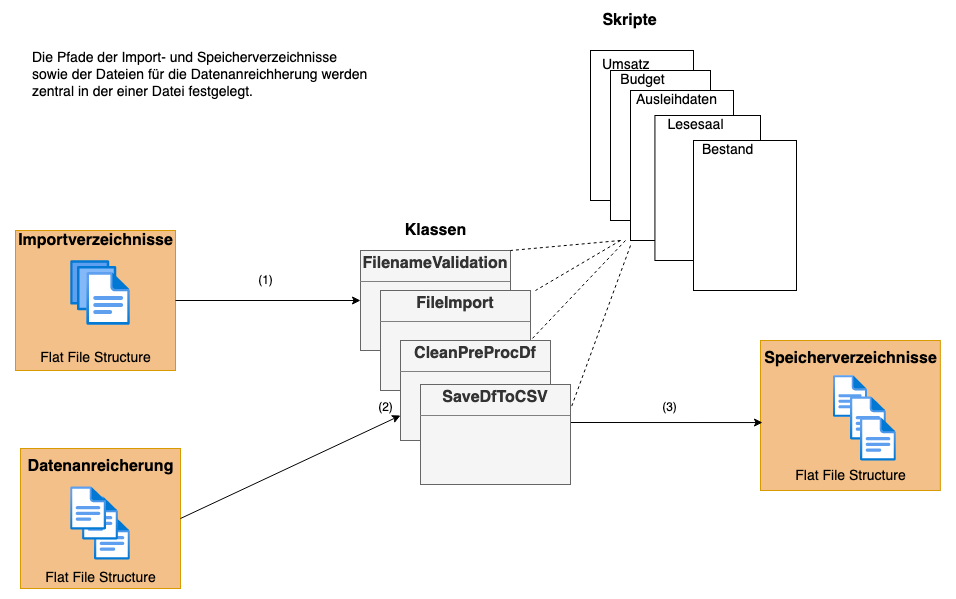

The diagram above was exported from draw.io. Its source (the exported page's mxGraphModel, read from the mxfile embedded in the PNG):
<mxGraphModel dx="1426" dy="938" grid="1" gridSize="10" guides="1" tooltips="1" connect="1" arrows="1" fold="1" page="1" pageScale="1" pageWidth="1169" pageHeight="827" math="0" shadow="0">
  <root>
    <mxCell id="0" />
    <mxCell id="1" parent="0" />
    <mxCell id="ytQAs59FZMe6gHFKSu_J-3" value="" style="rounded=0;whiteSpace=wrap;html=1;strokeColor=#d79b00;fillColor=#f3c089;" vertex="1" parent="1">
      <mxGeometry x="810" y="370" width="179.86" height="150" as="geometry" />
    </mxCell>
    <mxCell id="ytQAs59FZMe6gHFKSu_J-1" value="" style="rounded=0;whiteSpace=wrap;html=1;strokeColor=#d79b00;fillColor=#f3c089;" vertex="1" parent="1">
      <mxGeometry x="70" y="478" width="160" height="140" as="geometry" />
    </mxCell>
    <mxCell id="S6wq6bwm_WOeMFnioAJh-46" value="" style="aspect=fixed;html=1;points=[];align=center;image;fontSize=12;image=img/lib/azure2/general/File.svg;" parent="1" vertex="1">
      <mxGeometry x="144.01" y="546" width="35.71" height="44" as="geometry" />
    </mxCell>
    <mxCell id="S6wq6bwm_WOeMFnioAJh-1" value="" style="rounded=0;whiteSpace=wrap;html=1;strokeColor=#d79b00;fillColor=#f3c089;" parent="1" vertex="1">
      <mxGeometry x="65" y="260" width="160" height="140" as="geometry" />
    </mxCell>
    <mxCell id="vLUalFjTQQPMq9g8_NkP-8" value="&lt;div style=&quot;font-size: 16px&quot;&gt;&lt;font style=&quot;font-size: 16px&quot;&gt;Importverzeichnisse&lt;/font&gt;&lt;/div&gt;" style="text;html=1;align=center;verticalAlign=middle;resizable=0;points=[];autosize=1;fontStyle=1" parent="1" vertex="1">
      <mxGeometry x="60" y="260" width="170" height="20" as="geometry" />
    </mxCell>
    <mxCell id="vLUalFjTQQPMq9g8_NkP-9" value="&lt;font style=&quot;font-size: 16px&quot;&gt;Speicherverzeichnisse&lt;/font&gt;" style="text;html=1;align=center;verticalAlign=middle;resizable=0;points=[];autosize=1;fontStyle=1" parent="1" vertex="1">
      <mxGeometry x="804.93" y="378" width="190" height="20" as="geometry" />
    </mxCell>
    <mxCell id="vLUalFjTQQPMq9g8_NkP-48" value="&lt;p style=&quot;margin: 4px 0px 0px ; text-align: center ; font-size: 16px&quot;&gt;&lt;font style=&quot;font-size: 16px&quot;&gt;&lt;b&gt;FilenameValidation&lt;/b&gt;&lt;br&gt;&lt;/font&gt;&lt;/p&gt;&lt;hr style=&quot;font-size: 16px&quot; size=&quot;1&quot;&gt;&lt;div style=&quot;height: 2px ; font-size: 16px&quot;&gt;&lt;/div&gt;" style="verticalAlign=top;align=left;overflow=fill;fontSize=12;fontFamily=Helvetica;html=1;fillColor=#f5f5f5;strokeColor=#666666;fontColor=#333333;" parent="1" vertex="1">
      <mxGeometry x="410" y="280" width="150" height="100" as="geometry" />
    </mxCell>
    <mxCell id="vLUalFjTQQPMq9g8_NkP-56" value="" style="endArrow=classic;html=1;entryX=0;entryY=0.5;entryDx=0;entryDy=0;exitX=1;exitY=0.5;exitDx=0;exitDy=0;" parent="1" target="vLUalFjTQQPMq9g8_NkP-48" edge="1" source="S6wq6bwm_WOeMFnioAJh-1">
      <mxGeometry width="50" height="50" relative="1" as="geometry">
        <mxPoint x="183" y="331.03999999999996" as="sourcePoint" />
        <mxPoint x="320" y="560" as="targetPoint" />
      </mxGeometry>
    </mxCell>
    <mxCell id="ymFUpBONc64iVcqaRUfh-1" value="(1)" style="text;html=1;align=center;verticalAlign=middle;resizable=0;points=[];autosize=1;" parent="1" vertex="1">
      <mxGeometry x="300" y="300" width="30" height="20" as="geometry" />
    </mxCell>
    <mxCell id="ymFUpBONc64iVcqaRUfh-2" value="(2)" style="text;html=1;align=center;verticalAlign=middle;resizable=0;points=[];autosize=1;" parent="1" vertex="1">
      <mxGeometry x="420" y="427" width="30" height="20" as="geometry" />
    </mxCell>
    <mxCell id="ymFUpBONc64iVcqaRUfh-3" value="(3)" style="text;html=1;align=center;verticalAlign=middle;resizable=0;points=[];autosize=1;" parent="1" vertex="1">
      <mxGeometry x="704.43" y="427" width="30" height="20" as="geometry" />
    </mxCell>
    <mxCell id="ymFUpBONc64iVcqaRUfh-4" value="" style="endArrow=classic;html=1;entryX=0.011;entryY=0.547;entryDx=0;entryDy=0;entryPerimeter=0;" parent="1" edge="1" target="ytQAs59FZMe6gHFKSu_J-3">
      <mxGeometry width="50" height="50" relative="1" as="geometry">
        <mxPoint x="620" y="452" as="sourcePoint" />
        <mxPoint x="800" y="477.48" as="targetPoint" />
      </mxGeometry>
    </mxCell>
    <mxCell id="S6wq6bwm_WOeMFnioAJh-2" value="" style="aspect=fixed;html=1;points=[];align=center;image;fontSize=12;image=img/lib/azure2/general/Files.svg;" parent="1" vertex="1">
      <mxGeometry x="120.29" y="290" width="59.43" height="65" as="geometry" />
    </mxCell>
    <mxCell id="S6wq6bwm_WOeMFnioAJh-4" value="" style="aspect=fixed;html=1;points=[];align=center;image;fontSize=12;image=img/lib/azure2/general/File.svg;" parent="1" vertex="1">
      <mxGeometry x="882.88" y="405" width="34.09" height="42" as="geometry" />
    </mxCell>
    <mxCell id="S6wq6bwm_WOeMFnioAJh-5" value="" style="aspect=fixed;html=1;points=[];align=center;image;fontSize=12;image=img/lib/azure2/general/File.svg;" parent="1" vertex="1">
      <mxGeometry x="900" y="426" width="35.71" height="44" as="geometry" />
    </mxCell>
    <mxCell id="S6wq6bwm_WOeMFnioAJh-6" value="" style="aspect=fixed;html=1;points=[];align=center;image;fontSize=12;image=img/lib/azure2/general/File.svg;" parent="1" vertex="1">
      <mxGeometry x="910" y="447" width="35.71" height="44" as="geometry" />
    </mxCell>
    <mxCell id="S6wq6bwm_WOeMFnioAJh-20" value="" style="rounded=0;whiteSpace=wrap;html=1;" parent="1" vertex="1">
      <mxGeometry x="640" y="80" width="103" height="150" as="geometry" />
    </mxCell>
    <mxCell id="S6wq6bwm_WOeMFnioAJh-30" value="" style="endArrow=classic;html=1;entryX=0;entryY=0.75;entryDx=0;entryDy=0;exitX=1;exitY=0.5;exitDx=0;exitDy=0;" parent="1" target="ytQAs59FZMe6gHFKSu_J-8" edge="1" source="ytQAs59FZMe6gHFKSu_J-1">
      <mxGeometry width="50" height="50" relative="1" as="geometry">
        <mxPoint x="360" y="520" as="sourcePoint" />
        <mxPoint x="460" y="450" as="targetPoint" />
      </mxGeometry>
    </mxCell>
    <mxCell id="S6wq6bwm_WOeMFnioAJh-36" value="" style="endArrow=none;dashed=1;html=1;entryX=1;entryY=0.25;entryDx=0;entryDy=0;" parent="1" target="ytQAs59FZMe6gHFKSu_J-9" edge="1">
      <mxGeometry width="50" height="50" relative="1" as="geometry">
        <mxPoint x="680" y="275" as="sourcePoint" />
        <mxPoint x="580" y="415" as="targetPoint" />
      </mxGeometry>
    </mxCell>
    <mxCell id="S6wq6bwm_WOeMFnioAJh-38" value="" style="endArrow=none;dashed=1;html=1;entryX=1;entryY=0.5;entryDx=0;entryDy=0;" parent="1" target="ytQAs59FZMe6gHFKSu_J-7" edge="1">
      <mxGeometry width="50" height="50" relative="1" as="geometry">
        <mxPoint x="675" y="270" as="sourcePoint" />
        <mxPoint x="585" y="340" as="targetPoint" />
      </mxGeometry>
    </mxCell>
    <mxCell id="S6wq6bwm_WOeMFnioAJh-39" value="" style="endArrow=none;dashed=1;html=1;entryX=1;entryY=0;entryDx=0;entryDy=0;" parent="1" edge="1">
      <mxGeometry width="50" height="50" relative="1" as="geometry">
        <mxPoint x="670" y="270" as="sourcePoint" />
        <mxPoint x="585" y="320" as="targetPoint" />
      </mxGeometry>
    </mxCell>
    <mxCell id="S6wq6bwm_WOeMFnioAJh-40" value="" style="endArrow=none;dashed=1;html=1;entryX=1;entryY=0;entryDx=0;entryDy=0;" parent="1" target="vLUalFjTQQPMq9g8_NkP-48" edge="1">
      <mxGeometry width="50" height="50" relative="1" as="geometry">
        <mxPoint x="670" y="270" as="sourcePoint" />
        <mxPoint x="590" y="345" as="targetPoint" />
      </mxGeometry>
    </mxCell>
    <mxCell id="S6wq6bwm_WOeMFnioAJh-44" value="" style="aspect=fixed;html=1;points=[];align=center;image;fontSize=12;image=img/lib/azure2/general/File.svg;" parent="1" vertex="1">
      <mxGeometry x="132.14" y="526" width="35.71" height="44" as="geometry" />
    </mxCell>
    <mxCell id="S6wq6bwm_WOeMFnioAJh-45" value="" style="aspect=fixed;html=1;points=[];align=center;image;fontSize=12;image=img/lib/azure2/general/File.svg;" parent="1" vertex="1">
      <mxGeometry x="120.29" y="516" width="35.71" height="44" as="geometry" />
    </mxCell>
    <mxCell id="S6wq6bwm_WOeMFnioAJh-47" value="&lt;font style=&quot;font-size: 14px&quot;&gt;Flat File Structure&lt;/font&gt;" style="text;html=1;align=center;verticalAlign=middle;resizable=0;points=[];autosize=1;" parent="1" vertex="1">
      <mxGeometry x="80.00000000000001" y="378" width="130" height="20" as="geometry" />
    </mxCell>
    <mxCell id="S6wq6bwm_WOeMFnioAJh-51" value="&lt;font style=&quot;font-size: 16px&quot;&gt;Datenanreicherung&lt;/font&gt;" style="text;html=1;align=center;verticalAlign=middle;resizable=0;points=[];autosize=1;fontStyle=1" parent="1" vertex="1">
      <mxGeometry x="70" y="486" width="160" height="20" as="geometry" />
    </mxCell>
    <mxCell id="ytQAs59FZMe6gHFKSu_J-2" value="&lt;font style=&quot;font-size: 14px&quot;&gt;Flat File Structure&lt;/font&gt;" style="text;html=1;align=center;verticalAlign=middle;resizable=0;points=[];autosize=1;" vertex="1" parent="1">
      <mxGeometry x="84.99000000000001" y="598" width="130" height="20" as="geometry" />
    </mxCell>
    <mxCell id="ytQAs59FZMe6gHFKSu_J-4" value="&lt;font style=&quot;font-size: 14px&quot;&gt;Flat File Structure&lt;/font&gt;" style="text;html=1;align=center;verticalAlign=middle;resizable=0;points=[];autosize=1;" vertex="1" parent="1">
      <mxGeometry x="834.93" y="496" width="130" height="20" as="geometry" />
    </mxCell>
    <mxCell id="ytQAs59FZMe6gHFKSu_J-7" value="&lt;p style=&quot;margin: 4px 0px 0px ; font-size: 16px&quot; align=&quot;center&quot;&gt;&lt;font style=&quot;font-size: 16px&quot;&gt;&lt;b&gt;FileImport&lt;/b&gt;&lt;br&gt;&lt;/font&gt;&lt;/p&gt;&lt;hr style=&quot;font-size: 16px&quot; size=&quot;1&quot; align=&quot;center&quot;&gt;" style="verticalAlign=top;align=left;overflow=fill;fontSize=12;fontFamily=Helvetica;html=1;fillColor=#f5f5f5;strokeColor=#666666;fontColor=#333333;" vertex="1" parent="1">
      <mxGeometry x="430" y="320" width="150" height="100" as="geometry" />
    </mxCell>
    <mxCell id="ytQAs59FZMe6gHFKSu_J-8" value="&lt;p style=&quot;margin: 4px 0px 0px ; font-size: 16px&quot; align=&quot;center&quot;&gt;&lt;font style=&quot;font-size: 16px&quot;&gt;&lt;b&gt;CleanPreProcDf&lt;/b&gt;&lt;br&gt;&lt;/font&gt;&lt;/p&gt;&lt;hr style=&quot;font-size: 16px&quot; size=&quot;1&quot; align=&quot;center&quot;&gt;" style="verticalAlign=top;align=left;overflow=fill;fontSize=12;fontFamily=Helvetica;html=1;fillColor=#f5f5f5;strokeColor=#666666;fontColor=#333333;" vertex="1" parent="1">
      <mxGeometry x="450" y="370" width="150" height="100" as="geometry" />
    </mxCell>
    <mxCell id="ytQAs59FZMe6gHFKSu_J-9" value="&lt;p style=&quot;margin: 4px 0px 0px ; font-size: 16px&quot; align=&quot;center&quot;&gt;&lt;font style=&quot;font-size: 16px&quot;&gt;&lt;b&gt;SaveDfToCSV&lt;/b&gt;&lt;br&gt;&lt;/font&gt;&lt;/p&gt;&lt;hr style=&quot;font-size: 16px&quot; size=&quot;1&quot; align=&quot;center&quot;&gt;" style="verticalAlign=top;align=left;overflow=fill;fontSize=12;fontFamily=Helvetica;html=1;fillColor=#f5f5f5;strokeColor=#666666;fontColor=#333333;" vertex="1" parent="1">
      <mxGeometry x="470" y="414" width="150" height="100" as="geometry" />
    </mxCell>
    <mxCell id="ytQAs59FZMe6gHFKSu_J-14" value="&lt;font style=&quot;font-size: 14px&quot;&gt;Umsatz&lt;/font&gt;" style="text;whiteSpace=wrap;html=1;" vertex="1" parent="1">
      <mxGeometry x="650" y="80" width="110" height="30" as="geometry" />
    </mxCell>
    <mxCell id="ytQAs59FZMe6gHFKSu_J-12" value="" style="rounded=0;whiteSpace=wrap;html=1;" vertex="1" parent="1">
      <mxGeometry x="660" y="100" width="100" height="150" as="geometry" />
    </mxCell>
    <mxCell id="ytQAs59FZMe6gHFKSu_J-10" value="" style="rounded=0;whiteSpace=wrap;html=1;" vertex="1" parent="1">
      <mxGeometry x="680" y="120" width="103" height="150" as="geometry" />
    </mxCell>
    <mxCell id="ytQAs59FZMe6gHFKSu_J-16" value="" style="rounded=0;whiteSpace=wrap;html=1;" vertex="1" parent="1">
      <mxGeometry x="704.4300000000001" y="145" width="105.57" height="145" as="geometry" />
    </mxCell>
    <mxCell id="ytQAs59FZMe6gHFKSu_J-13" value="" style="rounded=0;whiteSpace=wrap;html=1;" vertex="1" parent="1">
      <mxGeometry x="743" y="170" width="103" height="150" as="geometry" />
    </mxCell>
    <mxCell id="ytQAs59FZMe6gHFKSu_J-18" value="&lt;font style=&quot;font-size: 14px&quot;&gt;Budget&lt;/font&gt;" style="text;html=1;align=center;verticalAlign=middle;resizable=0;points=[];autosize=1;" vertex="1" parent="1">
      <mxGeometry x="661.5" y="100" width="60" height="20" as="geometry" />
    </mxCell>
    <mxCell id="ytQAs59FZMe6gHFKSu_J-11" value="&lt;div style=&quot;font-size: 14px&quot;&gt;&lt;font style=&quot;font-size: 14px&quot;&gt;Ausleihdaten&lt;/font&gt;&lt;/div&gt;" style="text;whiteSpace=wrap;html=1;" vertex="1" parent="1">
      <mxGeometry x="684.4299999999998" y="115" width="110" height="30" as="geometry" />
    </mxCell>
    <mxCell id="ytQAs59FZMe6gHFKSu_J-17" value="&lt;font style=&quot;font-size: 14px&quot;&gt;Bestand&lt;/font&gt;" style="text;whiteSpace=wrap;html=1;" vertex="1" parent="1">
      <mxGeometry x="750" y="165" width="110" height="20" as="geometry" />
    </mxCell>
    <mxCell id="ytQAs59FZMe6gHFKSu_J-20" value="&lt;font style=&quot;font-size: 14px&quot;&gt;Lesesaal&lt;/font&gt;" style="text;html=1;align=center;verticalAlign=middle;resizable=0;points=[];autosize=1;" vertex="1" parent="1">
      <mxGeometry x="710" y="145" width="70" height="20" as="geometry" />
    </mxCell>
    <mxCell id="ytQAs59FZMe6gHFKSu_J-22" value="&lt;font style=&quot;font-size: 16px&quot;&gt;&lt;b&gt;&lt;font style=&quot;font-size: 16px&quot;&gt;Skripte&lt;/font&gt;&lt;/b&gt;&lt;/font&gt;" style="text;html=1;align=center;verticalAlign=middle;resizable=0;points=[];autosize=1;" vertex="1" parent="1">
      <mxGeometry x="644.43" y="40" width="70" height="20" as="geometry" />
    </mxCell>
    <mxCell id="ytQAs59FZMe6gHFKSu_J-23" value="&lt;b&gt;&lt;font style=&quot;font-size: 16px&quot;&gt;Klassen&lt;/font&gt;&lt;/b&gt;" style="text;html=1;align=center;verticalAlign=middle;resizable=0;points=[];autosize=1;" vertex="1" parent="1">
      <mxGeometry x="444.99999999999994" y="250" width="80" height="20" as="geometry" />
    </mxCell>
    <mxCell id="ytQAs59FZMe6gHFKSu_J-24" value="&lt;div style=&quot;font-size: 14px&quot; align=&quot;left&quot;&gt;&lt;font style=&quot;font-size: 14px&quot;&gt;Die Pfade der Import- und Speicherverzeichnisse&lt;br&gt;&lt;/font&gt;&lt;/div&gt;&lt;div style=&quot;font-size: 14px&quot; align=&quot;left&quot;&gt;&lt;font style=&quot;font-size: 14px&quot;&gt;sowie der Dateien für die Datenanreichherung werden &lt;br&gt;&lt;/font&gt;&lt;/div&gt;&lt;div style=&quot;font-size: 14px&quot; align=&quot;left&quot;&gt;&lt;font style=&quot;font-size: 14px&quot;&gt;zentral in der einer Datei festgelegt.&lt;/font&gt;&lt;/div&gt;" style="text;html=1;align=left;verticalAlign=middle;resizable=0;points=[];autosize=1;" vertex="1" parent="1">
      <mxGeometry x="80" y="80" width="350" height="50" as="geometry" />
    </mxCell>
  </root>
</mxGraphModel>